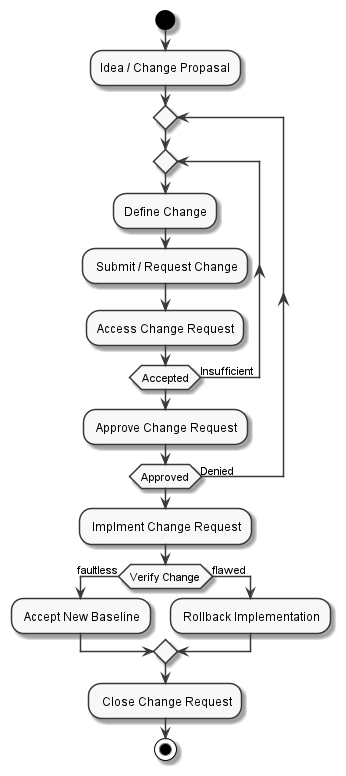

The diagram above was rendered by PlantUML. Its source (embedded in the PNG):
@startuml 
skinparam monochrome true

start 
:Idea / Change Propasal; 
repeat 
repeat
:Define Change; 
: Submit / Request Change; 
  :Access Change Request;
repeat while (Accepted) is (Insufficient)
: Approve Change Request; 
repeat while (Approved) is (Denied)
: Implment Change Request; 
if (Verify Change) then (faultless)
    : Accept New Baseline; 
else (flawed)
    : Rollback Implementation; 
endif 
: Close Change Request; 


stop 
@enduml